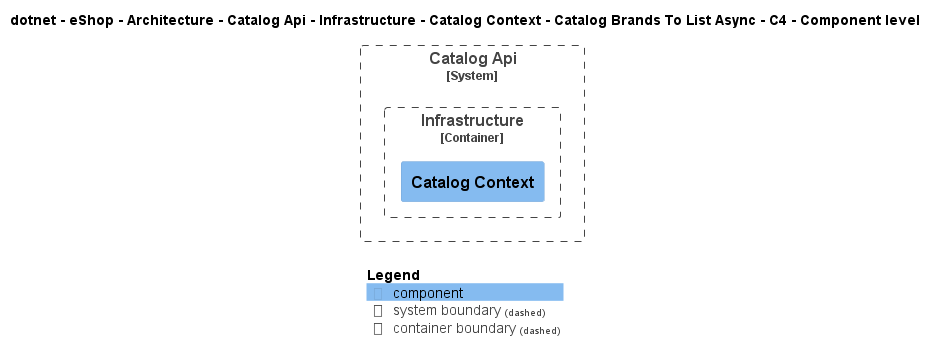

The diagram above was rendered by PlantUML. Its source (embedded in the PNG):
@startuml
!include ..\..\..\..\..\..\..\..\..\..\..\.c4s\C4_Component.puml

AddElementTag("c4interflow:lifecycle:new", $bgColor=green, $fontColor=#ffffff, $borderColor=green, $shadowing="False")
AddElementTag("c4interflow:lifecycle:changed", $bgColor=orange, $fontColor=#ffffff, $borderColor=orange, $shadowing="False")
AddElementTag("c4interflow:lifecycle:removed", $bgColor=red, $fontColor=#ffffff, $borderColor=red, $shadowing="False")

AddRelTag("c4interflow:lifecycle:new", $textColor=green, $lineColor=green)
AddRelTag("c4interflow:lifecycle:changed", $textColor=orange, $lineColor=orange)
AddRelTag("c4interflow:lifecycle:removed", $textColor=red, $lineColor=red)

SHOW_PERSON_PORTRAIT()
LAYOUT_TOP_DOWN()

skinparam linetype polyline

title dotnet - eShop - Architecture - Catalog Api - Infrastructure - Catalog Context - Catalog Brands To List Async - C4 - Component level


System_Boundary(dotnet.eShop.Architecture.SoftwareSystems.CatalogApi, "Catalog Api") {
    
Container_Boundary(dotnet.eShop.Architecture.SoftwareSystems.CatalogApi.Containers.Infrastructure, "Infrastructure") {
    Component(dotnet.eShop.Architecture.SoftwareSystems.CatalogApi.Containers.Infrastructure.Components.CatalogContext, "Catalog Context", "", "")
}
}



SHOW_LEGEND()
@enduml